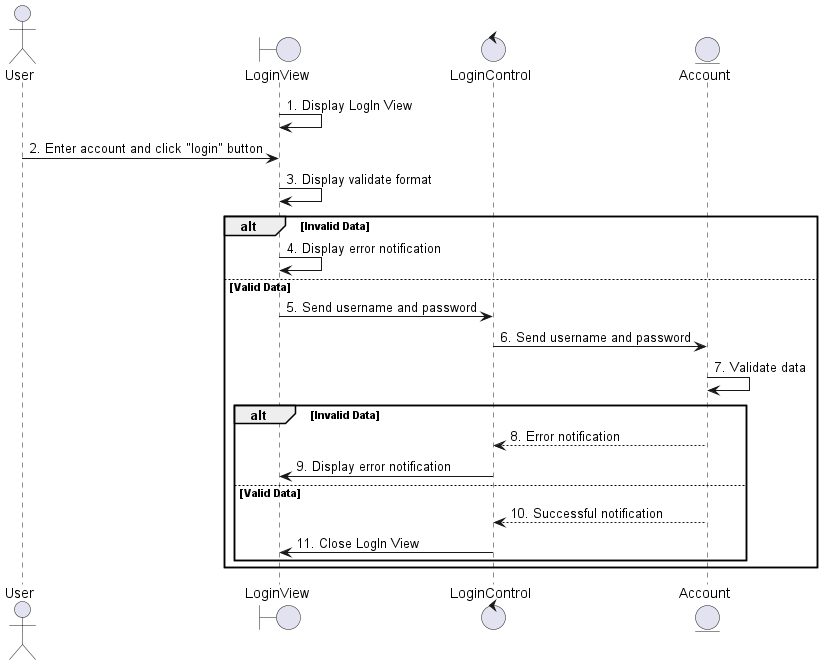

The diagram above was rendered by PlantUML. Its source (embedded in the PNG):
@startuml Login

actor User 
boundary LoginView 
control LoginControl
entity Account 

LoginView -> LoginView : 1. Display LogIn View
User -> LoginView : 2. Enter account and click "login" button
LoginView -> LoginView : 3. Display validate format

alt Invalid Data
    LoginView -> LoginView : 4. Display error notification
else Valid Data
    LoginView -> LoginControl: 5. Send username and password
    LoginControl -> Account: 6. Send username and password
    Account -> Account: 7. Validate data
    alt Invalid Data
        Account --> LoginControl: 8. Error notification
        LoginControl -> LoginView: 9. Display error notification
    else Valid Data
        Account --> LoginControl: 10. Successful notification
        LoginControl -> LoginView: 11. Close LogIn View
    end
end
@enduml